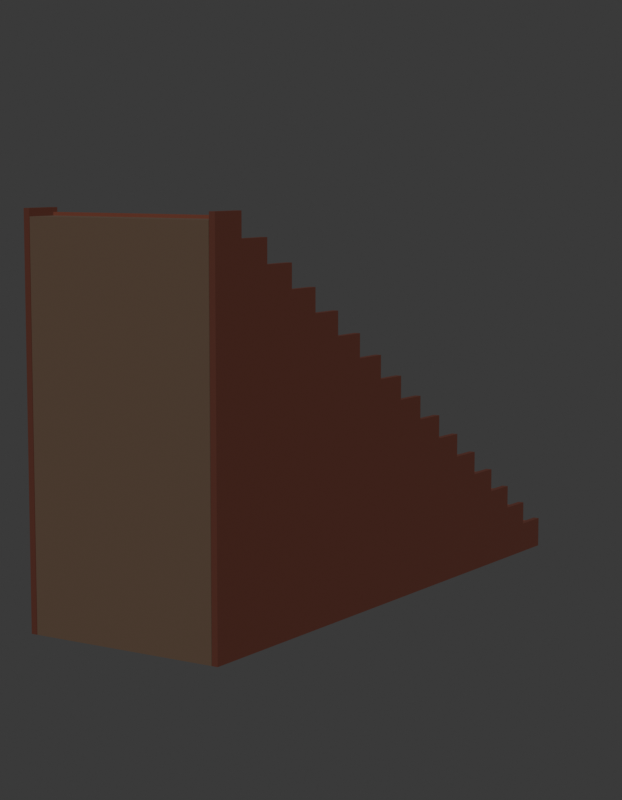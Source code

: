 # Source: SM_ENV_Escada_Blockout.blend  (saved by Blender 5.2.45; exported with 4.5.12 LTS)
import bpy
from mathutils import Matrix  # noqa: F401  (used for matrix-valued properties, if any)

bpy.ops.wm.read_factory_settings(use_empty=True)
scene = bpy.context.scene
scene.name = 'Scene'

# ---- collections
col_env_escada = bpy.data.collections.new('ENV_Escada'); scene.collection.children.link(col_env_escada)
col_rig = bpy.data.collections.new('Rig'); col_env_escada.children.link(col_rig)
col_geo = bpy.data.collections.new('Geo'); col_env_escada.children.link(col_geo)
col_sockets = bpy.data.collections.new('Sockets'); col_env_escada.children.link(col_sockets)
col_props = bpy.data.collections.new('Props'); col_env_escada.children.link(col_props)
col_preview = bpy.data.collections.new('_Preview'); scene.collection.children.link(col_preview)

# ---- materials (node trees are filled in below, after node groups)
mat_mat_env_tabua = bpy.data.materials.new('MAT_ENV_Tabua')
mat_mat_env_tabua.diffuse_color = (0.06848, 0.04231, 0.02732, 1.0)
mat_mat_env_tabua.roughness = 0.8
mat_mat_env_mognoclaro = bpy.data.materials.new('MAT_ENV_MognoClaro')
mat_mat_env_mognoclaro.diffuse_color = (0.1559, 0.04231, 0.02315, 1.0)
mat_mat_env_mognoclaro.roughness = 0.7
mat_mat_env_tabuaclara = bpy.data.materials.new('MAT_ENV_TabuaClara')
mat_mat_env_tabuaclara.diffuse_color = (0.107, 0.0648, 0.03955, 1.0)
mat_mat_env_tabuaclara.roughness = 0.8
mat_mat_env_mogno = bpy.data.materials.new('MAT_ENV_Mogno')
mat_mat_env_mogno.diffuse_color = (0.1022, 0.02732, 0.016, 1.0)
mat_mat_env_mogno.roughness = 0.7

# ---- material node trees
mat_mat_env_tabua.use_nodes = True; mat_mat_env_tabua.node_tree.nodes.clear()
_N = mat_mat_env_tabua.node_tree.nodes; _L = mat_mat_env_tabua.node_tree.links
n0 = _N.new('ShaderNodeBsdfPrincipled'); n0.name = 'Principled BSDF'; n0.location = (-200, 100)
n0.inputs[0].default_value = (0.06848, 0.04231, 0.02732, 1.0)
n0.inputs[2].default_value = 0.8
n0.inputs[10].default_value = 0.005
n1 = _N.new('ShaderNodeOutputMaterial'); n1.name = 'Material Output'; n1.location = (200, 100)
_L.new(n0.outputs[0], n1.inputs[0])
n1.is_active_output = True
mat_mat_env_mognoclaro.use_nodes = True; mat_mat_env_mognoclaro.node_tree.nodes.clear()
_N = mat_mat_env_mognoclaro.node_tree.nodes; _L = mat_mat_env_mognoclaro.node_tree.links
n0 = _N.new('ShaderNodeBsdfPrincipled'); n0.name = 'Principled BSDF'; n0.location = (-200, 100)
n0.inputs[0].default_value = (0.1559, 0.04231, 0.02315, 1.0)
n0.inputs[2].default_value = 0.7
n0.inputs[10].default_value = 0.005
n1 = _N.new('ShaderNodeOutputMaterial'); n1.name = 'Material Output'; n1.location = (200, 100)
_L.new(n0.outputs[0], n1.inputs[0])
n1.is_active_output = True
mat_mat_env_tabuaclara.use_nodes = True; mat_mat_env_tabuaclara.node_tree.nodes.clear()
_N = mat_mat_env_tabuaclara.node_tree.nodes; _L = mat_mat_env_tabuaclara.node_tree.links
n0 = _N.new('ShaderNodeBsdfPrincipled'); n0.name = 'Principled BSDF'; n0.location = (-200, 100)
n0.inputs[0].default_value = (0.107, 0.0648, 0.03955, 1.0)
n0.inputs[2].default_value = 0.8
n0.inputs[10].default_value = 0.005
n1 = _N.new('ShaderNodeOutputMaterial'); n1.name = 'Material Output'; n1.location = (200, 100)
_L.new(n0.outputs[0], n1.inputs[0])
n1.is_active_output = True
mat_mat_env_mogno.use_nodes = True; mat_mat_env_mogno.node_tree.nodes.clear()
_N = mat_mat_env_mogno.node_tree.nodes; _L = mat_mat_env_mogno.node_tree.links
n0 = _N.new('ShaderNodeBsdfPrincipled'); n0.name = 'Principled BSDF'; n0.location = (-200, 100)
n0.inputs[0].default_value = (0.1022, 0.02732, 0.016, 1.0)
n0.inputs[2].default_value = 0.7
n0.inputs[10].default_value = 0.005
n1 = _N.new('ShaderNodeOutputMaterial'); n1.name = 'Material Output'; n1.location = (200, 100)
_L.new(n0.outputs[0], n1.inputs[0])
n1.is_active_output = True

# ---- world
world_world = bpy.data.worlds.new('World'); scene.world = world_world
world_world.use_nodes = True; world_world.node_tree.nodes.clear()
_N = world_world.node_tree.nodes; _L = world_world.node_tree.links
n0 = _N.new('ShaderNodeBackground'); n0.name = 'Background'; n0.location = (-200, 100)
n0.inputs[0].default_value = (0.05, 0.05, 0.05, 1.0)
n1 = _N.new('ShaderNodeOutputWorld'); n1.name = 'World Output'; n1.location = (200, 100)
_L.new(n0.outputs[0], n1.inputs[0])
n1.is_active_output = True
world_world.color = (0.006512, 0.005605, 0.009134)

# ---- cameras
cam_cam_frente = bpy.data.cameras.new('CAM_frente')
cam_cam_frente.type = 'ORTHO'
cam_cam_frente.ortho_scale = 6.44
cam_cam_perfil = bpy.data.cameras.new('CAM_perfil')
cam_cam_perfil.type = 'ORTHO'
cam_cam_perfil.ortho_scale = 6.44
cam_cam_costas = bpy.data.cameras.new('CAM_costas')
cam_cam_costas.type = 'ORTHO'
cam_cam_costas.ortho_scale = 6.44
cam_cam_tres_quartos = bpy.data.cameras.new('CAM_tres_quartos')
cam_cam_tres_quartos.lens = 85.0

# ---- meshes
me_sm_env_escada = bpy.data.meshes.new('SM_ENV_Escada')
me_sm_env_escada.from_pydata([(-0.8, -0.3125, 0.0), (-0.8, -0.3125, 0.1937), (-0.8, 0.0, 0.0), (-0.8, 0.0, 0.1937), (0.8, -0.3125, 0.0), (0.8, -0.3125, 0.1937), (0.8, 0.0, 0.0), (0.8, 0.0, 0.1937), (-0.82, -0.045, 0.1933), (-0.82, -0.045, 0.2183), (-0.82, 0.005, 0.1933), (-0.82, 0.005, 0.2183), (0.82, -0.045, 0.1933), (0.82, -0.045, 0.2183), (0.82, 0.005, 0.1933), (0.82, 0.005, 0.2183), (-0.8, -0.625, 0.0), (-0.8, -0.625, 0.3875), (-0.8, -0.3125, 0.0), (-0.8, -0.3125, 0.3875), (0.8, -0.625, 0.0), (0.8, -0.625, 0.3875), (0.8, -0.3125, 0.0), (0.8, -0.3125, 0.3875), (-0.82, -0.3575, 0.387), (-0.82, -0.3575, 0.412), (-0.82, -0.3075, 0.387), (-0.82, -0.3075, 0.412), (0.82, -0.3575, 0.387), (0.82, -0.3575, 0.412), (0.82, -0.3075, 0.387), (0.82, -0.3075, 0.412), (-0.8, -0.9375, 0.0), (-0.8, -0.9375, 0.5813), (-0.8, -0.625, 0.0), (-0.8, -0.625, 0.5813), (0.8, -0.9375, 0.0), (0.8, -0.9375, 0.5813), (0.8, -0.625, 0.0), (0.8, -0.625, 0.5813), (-0.82, -0.67, 0.5807), (-0.82, -0.67, 0.6057), (-0.82, -0.62, 0.5807), (-0.82, -0.62, 0.6057), (0.82, -0.67, 0.5807), (0.82, -0.67, 0.6057), (0.82, -0.62, 0.5807), (0.82, -0.62, 0.6057), (-0.8, -1.25, 0.0), (-0.8, -1.25, 0.775), (-0.8, -0.9375, 0.0), (-0.8, -0.9375, 0.775), (0.8, -1.25, 0.0), (0.8, -1.25, 0.775), (0.8, -0.9375, 0.0), (0.8, -0.9375, 0.775), (-0.82, -0.9825, 0.7745), (-0.82, -0.9825, 0.7995), (-0.82, -0.9325, 0.7745), (-0.82, -0.9325, 0.7995), (0.82, -0.9825, 0.7745), (0.82, -0.9825, 0.7995), (0.82, -0.9325, 0.7745), (0.82, -0.9325, 0.7995), (-0.8, -1.562, 0.0), (-0.8, -1.562, 0.9688), (-0.8, -1.25, 0.0), (-0.8, -1.25, 0.9688), (0.8, -1.562, 0.0), (0.8, -1.562, 0.9688), (0.8, -1.25, 0.0), (0.8, -1.25, 0.9688), (-0.82, -1.295, 0.9683), (-0.82, -1.295, 0.9933), (-0.82, -1.245, 0.9683), (-0.82, -1.245, 0.9933), (0.82, -1.295, 0.9683), (0.82, -1.295, 0.9933), (0.82, -1.245, 0.9683), (0.82, -1.245, 0.9933), (-0.8, -1.875, 0.0), (-0.8, -1.875, 1.163), (-0.8, -1.562, 0.0), (-0.8, -1.562, 1.163), (0.8, -1.875, 0.0), (0.8, -1.875, 1.163), (0.8, -1.562, 0.0), (0.8, -1.562, 1.163), (-0.82, -1.607, 1.162), (-0.82, -1.607, 1.187), (-0.82, -1.558, 1.162), (-0.82, -1.558, 1.187), (0.82, -1.607, 1.162), (0.82, -1.607, 1.187), (0.82, -1.558, 1.162), (0.82, -1.558, 1.187), (-0.8, -2.188, 0.0), (-0.8, -2.188, 1.356), (-0.8, -1.875, 0.0), (-0.8, -1.875, 1.356), (0.8, -2.188, 0.0), (0.8, -2.188, 1.356), (0.8, -1.875, 0.0), (0.8, -1.875, 1.356), (-0.82, -1.92, 1.356), (-0.82, -1.92, 1.381), (-0.82, -1.87, 1.356), (-0.82, -1.87, 1.381), (0.82, -1.92, 1.356), (0.82, -1.92, 1.381), (0.82, -1.87, 1.356), (0.82, -1.87, 1.381), (-0.8, -2.5, 0.0), (-0.8, -2.5, 1.55), (-0.8, -2.188, 0.0), (-0.8, -2.188, 1.55), (0.8, -2.5, 0.0), (0.8, -2.5, 1.55), (0.8, -2.188, 0.0), (0.8, -2.188, 1.55), (-0.82, -2.233, 1.549), (-0.82, -2.233, 1.575), (-0.82, -2.182, 1.549), (-0.82, -2.182, 1.575), (0.82, -2.233, 1.549), (0.82, -2.233, 1.575), (0.82, -2.182, 1.549), (0.82, -2.182, 1.575), (-0.8, -2.812, 0.0), (-0.8, -2.812, 1.744), (-0.8, -2.5, 0.0), (-0.8, -2.5, 1.744), (0.8, -2.812, 0.0), (0.8, -2.812, 1.744), (0.8, -2.5, 0.0), (0.8, -2.5, 1.744), (-0.82, -2.545, 1.743), (-0.82, -2.545, 1.768), (-0.82, -2.495, 1.743), (-0.82, -2.495, 1.768), (0.82, -2.545, 1.743), (0.82, -2.545, 1.768), (0.82, -2.495, 1.743), (0.82, -2.495, 1.768), (-0.8, -3.125, 0.0), (-0.8, -3.125, 1.938), (-0.8, -2.812, 0.0), (-0.8, -2.812, 1.938), (0.8, -3.125, 0.0), (0.8, -3.125, 1.938), (0.8, -2.812, 0.0), (0.8, -2.812, 1.938), (-0.82, -2.858, 1.937), (-0.82, -2.858, 1.962), (-0.82, -2.807, 1.937), (-0.82, -2.807, 1.962), (0.82, -2.858, 1.937), (0.82, -2.858, 1.962), (0.82, -2.807, 1.937), (0.82, -2.807, 1.962), (-0.8, -3.438, 0.0), (-0.8, -3.438, 2.131), (-0.8, -3.125, 0.0), (-0.8, -3.125, 2.131), (0.8, -3.438, 0.0), (0.8, -3.438, 2.131), (0.8, -3.125, 0.0), (0.8, -3.125, 2.131), (-0.82, -3.17, 2.131), (-0.82, -3.17, 2.156), (-0.82, -3.12, 2.131), (-0.82, -3.12, 2.156), (0.82, -3.17, 2.131), (0.82, -3.17, 2.156), (0.82, -3.12, 2.131), (0.82, -3.12, 2.156), (-0.8, -3.75, 0.0), (-0.8, -3.75, 2.325), (-0.8, -3.438, 0.0), (-0.8, -3.438, 2.325), (0.8, -3.75, 0.0), (0.8, -3.75, 2.325), (0.8, -3.438, 0.0), (0.8, -3.438, 2.325), (-0.82, -3.483, 2.324), (-0.82, -3.483, 2.349), (-0.82, -3.432, 2.324), (-0.82, -3.432, 2.349), (0.82, -3.483, 2.324), (0.82, -3.483, 2.349), (0.82, -3.432, 2.324), (0.82, -3.432, 2.349), (-0.8, -4.062, 0.0), (-0.8, -4.062, 2.519), (-0.8, -3.75, 0.0), (-0.8, -3.75, 2.519), (0.8, -4.062, 0.0), (0.8, -4.062, 2.519), (0.8, -3.75, 0.0), (0.8, -3.75, 2.519), (-0.82, -3.795, 2.518), (-0.82, -3.795, 2.543), (-0.82, -3.745, 2.518), (-0.82, -3.745, 2.543), (0.82, -3.795, 2.518), (0.82, -3.795, 2.543), (0.82, -3.745, 2.518), (0.82, -3.745, 2.543), (-0.8, -4.375, 0.0), (-0.8, -4.375, 2.713), (-0.8, -4.062, 0.0), (-0.8, -4.062, 2.713), (0.8, -4.375, 0.0), (0.8, -4.375, 2.713), (0.8, -4.062, 0.0), (0.8, -4.062, 2.713), (-0.82, -4.108, 2.712), (-0.82, -4.108, 2.737), (-0.82, -4.057, 2.712), (-0.82, -4.057, 2.737), (0.82, -4.108, 2.712), (0.82, -4.108, 2.737), (0.82, -4.057, 2.712), (0.82, -4.057, 2.737), (-0.8, -4.688, 0.0), (-0.8, -4.688, 2.906), (-0.8, -4.375, 0.0), (-0.8, -4.375, 2.906), (0.8, -4.688, 0.0), (0.8, -4.688, 2.906), (0.8, -4.375, 0.0), (0.8, -4.375, 2.906), (-0.82, -4.42, 2.906), (-0.82, -4.42, 2.931), (-0.82, -4.37, 2.906), (-0.82, -4.37, 2.931), (0.82, -4.42, 2.906), (0.82, -4.42, 2.931), (0.82, -4.37, 2.906), (0.82, -4.37, 2.931), (-0.8, -5.0, 0.0), (-0.8, -5.0, 3.1), (-0.8, -4.688, 0.0), (-0.8, -4.688, 3.1), (0.8, -5.0, 0.0), (0.8, -5.0, 3.1), (0.8, -4.688, 0.0), (0.8, -4.688, 3.1), (-0.82, -4.733, 3.099), (-0.82, -4.733, 3.125), (-0.82, -4.682, 3.099), (-0.82, -4.682, 3.125), (0.82, -4.733, 3.099), (0.82, -4.733, 3.125), (0.82, -4.682, 3.099), (0.82, -4.682, 3.125), (-0.855, -0.3125, 0.0), (-0.855, -0.3125, 0.2537), (-0.855, 0.0, 0.0), (-0.855, 0.0, 0.2537), (-0.805, -0.3125, 0.0), (-0.805, -0.3125, 0.2537), (-0.805, 0.0, 0.0), (-0.805, 0.0, 0.2537), (-0.855, -0.625, 0.0), (-0.855, -0.625, 0.4475), (-0.855, -0.3125, 0.0), (-0.855, -0.3125, 0.4475), (-0.805, -0.625, 0.0), (-0.805, -0.625, 0.4475), (-0.805, -0.3125, 0.0), (-0.805, -0.3125, 0.4475), (-0.855, -0.9375, 0.0), (-0.855, -0.9375, 0.6413), (-0.855, -0.625, 0.0), (-0.855, -0.625, 0.6413), (-0.805, -0.9375, 0.0), (-0.805, -0.9375, 0.6413), (-0.805, -0.625, 0.0), (-0.805, -0.625, 0.6413), (-0.855, -1.25, 0.0), (-0.855, -1.25, 0.835), (-0.855, -0.9375, 0.0), (-0.855, -0.9375, 0.835), (-0.805, -1.25, 0.0), (-0.805, -1.25, 0.835), (-0.805, -0.9375, 0.0), (-0.805, -0.9375, 0.835), (-0.855, -1.562, 0.0), (-0.855, -1.562, 1.029), (-0.855, -1.25, 0.0), (-0.855, -1.25, 1.029), (-0.805, -1.562, 0.0), (-0.805, -1.562, 1.029), (-0.805, -1.25, 0.0), (-0.805, -1.25, 1.029), (-0.855, -1.875, 0.0), (-0.855, -1.875, 1.222), (-0.855, -1.562, 0.0), (-0.855, -1.562, 1.222), (-0.805, -1.875, 0.0), (-0.805, -1.875, 1.222), (-0.805, -1.562, 0.0), (-0.805, -1.562, 1.222), (-0.855, -2.188, 0.0), (-0.855, -2.188, 1.416), (-0.855, -1.875, 0.0), (-0.855, -1.875, 1.416), (-0.805, -2.188, 0.0), (-0.805, -2.188, 1.416), (-0.805, -1.875, 0.0), (-0.805, -1.875, 1.416), (-0.855, -2.5, 0.0), (-0.855, -2.5, 1.61), (-0.855, -2.188, 0.0), (-0.855, -2.188, 1.61), (-0.805, -2.5, 0.0), (-0.805, -2.5, 1.61), (-0.805, -2.188, 0.0), (-0.805, -2.188, 1.61), (-0.855, -2.812, 0.0), (-0.855, -2.812, 1.804), (-0.855, -2.5, 0.0), (-0.855, -2.5, 1.804), (-0.805, -2.812, 0.0), (-0.805, -2.812, 1.804), (-0.805, -2.5, 0.0), (-0.805, -2.5, 1.804), (-0.855, -3.125, 0.0), (-0.855, -3.125, 1.997), (-0.855, -2.812, 0.0), (-0.855, -2.812, 1.997), (-0.805, -3.125, 0.0), (-0.805, -3.125, 1.997), (-0.805, -2.812, 0.0), (-0.805, -2.812, 1.997), (-0.855, -3.438, 0.0), (-0.855, -3.438, 2.191), (-0.855, -3.125, 0.0), (-0.855, -3.125, 2.191), (-0.805, -3.438, 0.0), (-0.805, -3.438, 2.191), (-0.805, -3.125, 0.0), (-0.805, -3.125, 2.191), (-0.855, -3.75, 0.0), (-0.855, -3.75, 2.385), (-0.855, -3.438, 0.0), (-0.855, -3.438, 2.385), (-0.805, -3.75, 0.0), (-0.805, -3.75, 2.385), (-0.805, -3.438, 0.0), (-0.805, -3.438, 2.385), (-0.855, -4.062, 0.0), (-0.855, -4.062, 2.579), (-0.855, -3.75, 0.0), (-0.855, -3.75, 2.579), (-0.805, -4.062, 0.0), (-0.805, -4.062, 2.579), (-0.805, -3.75, 0.0), (-0.805, -3.75, 2.579), (-0.855, -4.375, 0.0), (-0.855, -4.375, 2.773), (-0.855, -4.062, 0.0), (-0.855, -4.062, 2.773), (-0.805, -4.375, 0.0), (-0.805, -4.375, 2.773), (-0.805, -4.062, 0.0), (-0.805, -4.062, 2.773), (-0.855, -4.688, 0.0), (-0.855, -4.688, 2.966), (-0.855, -4.375, 0.0), (-0.855, -4.375, 2.966), (-0.805, -4.688, 0.0), (-0.805, -4.688, 2.966), (-0.805, -4.375, 0.0), (-0.805, -4.375, 2.966), (-0.855, -5.0, 0.0), (-0.855, -5.0, 3.16), (-0.855, -4.688, 0.0), (-0.855, -4.688, 3.16), (-0.805, -5.0, 0.0), (-0.805, -5.0, 3.16), (-0.805, -4.688, 0.0), (-0.805, -4.688, 3.16), (0.805, -0.3125, 0.0), (0.805, -0.3125, 0.2537), (0.805, 0.0, 0.0), (0.805, 0.0, 0.2537), (0.855, -0.3125, 0.0), (0.855, -0.3125, 0.2537), (0.855, 0.0, 0.0), (0.855, 0.0, 0.2537), (0.805, -0.625, 0.0), (0.805, -0.625, 0.4475), (0.805, -0.3125, 0.0), (0.805, -0.3125, 0.4475), (0.855, -0.625, 0.0), (0.855, -0.625, 0.4475), (0.855, -0.3125, 0.0), (0.855, -0.3125, 0.4475), (0.805, -0.9375, 0.0), (0.805, -0.9375, 0.6413), (0.805, -0.625, 0.0), (0.805, -0.625, 0.6413), (0.855, -0.9375, 0.0), (0.855, -0.9375, 0.6413), (0.855, -0.625, 0.0), (0.855, -0.625, 0.6413), (0.805, -1.25, 0.0), (0.805, -1.25, 0.835), (0.805, -0.9375, 0.0), (0.805, -0.9375, 0.835), (0.855, -1.25, 0.0), (0.855, -1.25, 0.835), (0.855, -0.9375, 0.0), (0.855, -0.9375, 0.835), (0.805, -1.562, 0.0), (0.805, -1.562, 1.029), (0.805, -1.25, 0.0), (0.805, -1.25, 1.029), (0.855, -1.562, 0.0), (0.855, -1.562, 1.029), (0.855, -1.25, 0.0), (0.855, -1.25, 1.029), (0.805, -1.875, 0.0), (0.805, -1.875, 1.222), (0.805, -1.562, 0.0), (0.805, -1.562, 1.222), (0.855, -1.875, 0.0), (0.855, -1.875, 1.222), (0.855, -1.562, 0.0), (0.855, -1.562, 1.222), (0.805, -2.188, 0.0), (0.805, -2.188, 1.416), (0.805, -1.875, 0.0), (0.805, -1.875, 1.416), (0.855, -2.188, 0.0), (0.855, -2.188, 1.416), (0.855, -1.875, 0.0), (0.855, -1.875, 1.416), (0.805, -2.5, 0.0), (0.805, -2.5, 1.61), (0.805, -2.188, 0.0), (0.805, -2.188, 1.61), (0.855, -2.5, 0.0), (0.855, -2.5, 1.61), (0.855, -2.188, 0.0), (0.855, -2.188, 1.61), (0.805, -2.812, 0.0), (0.805, -2.812, 1.804), (0.805, -2.5, 0.0), (0.805, -2.5, 1.804), (0.855, -2.812, 0.0), (0.855, -2.812, 1.804), (0.855, -2.5, 0.0), (0.855, -2.5, 1.804), (0.805, -3.125, 0.0), (0.805, -3.125, 1.997), (0.805, -2.812, 0.0), (0.805, -2.812, 1.997), (0.855, -3.125, 0.0), (0.855, -3.125, 1.997), (0.855, -2.812, 0.0), (0.855, -2.812, 1.997), (0.805, -3.438, 0.0), (0.805, -3.438, 2.191), (0.805, -3.125, 0.0), (0.805, -3.125, 2.191), (0.855, -3.438, 0.0), (0.855, -3.438, 2.191), (0.855, -3.125, 0.0), (0.855, -3.125, 2.191), (0.805, -3.75, 0.0), (0.805, -3.75, 2.385), (0.805, -3.438, 0.0), (0.805, -3.438, 2.385), (0.855, -3.75, 0.0), (0.855, -3.75, 2.385), (0.855, -3.438, 0.0), (0.855, -3.438, 2.385), (0.805, -4.062, 0.0), (0.805, -4.062, 2.579), (0.805, -3.75, 0.0), (0.805, -3.75, 2.579), (0.855, -4.062, 0.0), (0.855, -4.062, 2.579), (0.855, -3.75, 0.0), (0.855, -3.75, 2.579), (0.805, -4.375, 0.0), (0.805, -4.375, 2.773), (0.805, -4.062, 0.0), (0.805, -4.062, 2.773), (0.855, -4.375, 0.0), (0.855, -4.375, 2.773), (0.855, -4.062, 0.0), (0.855, -4.062, 2.773), (0.805, -4.688, 0.0), (0.805, -4.688, 2.966), (0.805, -4.375, 0.0), (0.805, -4.375, 2.966), (0.855, -4.688, 0.0), (0.855, -4.688, 2.966), (0.855, -4.375, 0.0), (0.855, -4.375, 2.966), (0.805, -5.0, 0.0), (0.805, -5.0, 3.16), (0.805, -4.688, 0.0), (0.805, -4.688, 3.16), (0.855, -5.0, 0.0), (0.855, -5.0, 3.16), (0.855, -4.688, 0.0), (0.855, -4.688, 3.16)], [], [(0, 1, 3, 2), (2, 3, 7, 6), (6, 7, 5, 4), (4, 5, 1, 0), (2, 6, 4, 0), (7, 3, 1, 5), (8, 9, 11, 10), (10, 11, 15, 14), (14, 15, 13, 12), (12, 13, 9, 8), (10, 14, 12, 8), (15, 11, 9, 13), (16, 17, 19, 18), (18, 19, 23, 22), (22, 23, 21, 20), (20, 21, 17, 16), (18, 22, 20, 16), (23, 19, 17, 21), (24, 25, 27, 26), (26, 27, 31, 30), (30, 31, 29, 28), (28, 29, 25, 24), (26, 30, 28, 24), (31, 27, 25, 29), (32, 33, 35, 34), (34, 35, 39, 38), (38, 39, 37, 36), (36, 37, 33, 32), (34, 38, 36, 32), (39, 35, 33, 37), (40, 41, 43, 42), (42, 43, 47, 46), (46, 47, 45, 44), (44, 45, 41, 40), (42, 46, 44, 40), (47, 43, 41, 45), (48, 49, 51, 50), (50, 51, 55, 54), (54, 55, 53, 52), (52, 53, 49, 48), (50, 54, 52, 48), (55, 51, 49, 53), (56, 57, 59, 58), (58, 59, 63, 62), (62, 63, 61, 60), (60, 61, 57, 56), (58, 62, 60, 56), (63, 59, 57, 61), (64, 65, 67, 66), (66, 67, 71, 70), (70, 71, 69, 68), (68, 69, 65, 64), (66, 70, 68, 64), (71, 67, 65, 69), (72, 73, 75, 74), (74, 75, 79, 78), (78, 79, 77, 76), (76, 77, 73, 72), (74, 78, 76, 72), (79, 75, 73, 77), (80, 81, 83, 82), (82, 83, 87, 86), (86, 87, 85, 84), (84, 85, 81, 80), (82, 86, 84, 80), (87, 83, 81, 85), (88, 89, 91, 90), (90, 91, 95, 94), (94, 95, 93, 92), (92, 93, 89, 88), (90, 94, 92, 88), (95, 91, 89, 93), (96, 97, 99, 98), (98, 99, 103, 102), (102, 103, 101, 100), (100, 101, 97, 96), (98, 102, 100, 96), (103, 99, 97, 101), (104, 105, 107, 106), (106, 107, 111, 110), (110, 111, 109, 108), (108, 109, 105, 104), (106, 110, 108, 104), (111, 107, 105, 109), (112, 113, 115, 114), (114, 115, 119, 118), (118, 119, 117, 116), (116, 117, 113, 112), (114, 118, 116, 112), (119, 115, 113, 117), (120, 121, 123, 122), (122, 123, 127, 126), (126, 127, 125, 124), (124, 125, 121, 120), (122, 126, 124, 120), (127, 123, 121, 125), (128, 129, 131, 130), (130, 131, 135, 134), (134, 135, 133, 132), (132, 133, 129, 128), (130, 134, 132, 128), (135, 131, 129, 133), (136, 137, 139, 138), (138, 139, 143, 142), (142, 143, 141, 140), (140, 141, 137, 136), (138, 142, 140, 136), (143, 139, 137, 141), (144, 145, 147, 146), (146, 147, 151, 150), (150, 151, 149, 148), (148, 149, 145, 144), (146, 150, 148, 144), (151, 147, 145, 149), (152, 153, 155, 154), (154, 155, 159, 158), (158, 159, 157, 156), (156, 157, 153, 152), (154, 158, 156, 152), (159, 155, 153, 157), (160, 161, 163, 162), (162, 163, 167, 166), (166, 167, 165, 164), (164, 165, 161, 160), (162, 166, 164, 160), (167, 163, 161, 165), (168, 169, 171, 170), (170, 171, 175, 174), (174, 175, 173, 172), (172, 173, 169, 168), (170, 174, 172, 168), (175, 171, 169, 173), (176, 177, 179, 178), (178, 179, 183, 182), (182, 183, 181, 180), (180, 181, 177, 176), (178, 182, 180, 176), (183, 179, 177, 181), (184, 185, 187, 186), (186, 187, 191, 190), (190, 191, 189, 188), (188, 189, 185, 184), (186, 190, 188, 184), (191, 187, 185, 189), (192, 193, 195, 194), (194, 195, 199, 198), (198, 199, 197, 196), (196, 197, 193, 192), (194, 198, 196, 192), (199, 195, 193, 197), (200, 201, 203, 202), (202, 203, 207, 206), (206, 207, 205, 204), (204, 205, 201, 200), (202, 206, 204, 200), (207, 203, 201, 205), (208, 209, 211, 210), (210, 211, 215, 214), (214, 215, 213, 212), (212, 213, 209, 208), (210, 214, 212, 208), (215, 211, 209, 213), (216, 217, 219, 218), (218, 219, 223, 222), (222, 223, 221, 220), (220, 221, 217, 216), (218, 222, 220, 216), (223, 219, 217, 221), (224, 225, 227, 226), (226, 227, 231, 230), (230, 231, 229, 228), (228, 229, 225, 224), (226, 230, 228, 224), (231, 227, 225, 229), (232, 233, 235, 234), (234, 235, 239, 238), (238, 239, 237, 236), (236, 237, 233, 232), (234, 238, 236, 232), (239, 235, 233, 237), (240, 241, 243, 242), (242, 243, 247, 246), (246, 247, 245, 244), (244, 245, 241, 240), (242, 246, 244, 240), (247, 243, 241, 245), (248, 249, 251, 250), (250, 251, 255, 254), (254, 255, 253, 252), (252, 253, 249, 248), (250, 254, 252, 248), (255, 251, 249, 253), (256, 257, 259, 258), (258, 259, 263, 262), (262, 263, 261, 260), (260, 261, 257, 256), (258, 262, 260, 256), (263, 259, 257, 261), (264, 265, 267, 266), (266, 267, 271, 270), (270, 271, 269, 268), (268, 269, 265, 264), (266, 270, 268, 264), (271, 267, 265, 269), (272, 273, 275, 274), (274, 275, 279, 278), (278, 279, 277, 276), (276, 277, 273, 272), (274, 278, 276, 272), (279, 275, 273, 277), (280, 281, 283, 282), (282, 283, 287, 286), (286, 287, 285, 284), (284, 285, 281, 280), (282, 286, 284, 280), (287, 283, 281, 285), (288, 289, 291, 290), (290, 291, 295, 294), (294, 295, 293, 292), (292, 293, 289, 288), (290, 294, 292, 288), (295, 291, 289, 293), (296, 297, 299, 298), (298, 299, 303, 302), (302, 303, 301, 300), (300, 301, 297, 296), (298, 302, 300, 296), (303, 299, 297, 301), (304, 305, 307, 306), (306, 307, 311, 310), (310, 311, 309, 308), (308, 309, 305, 304), (306, 310, 308, 304), (311, 307, 305, 309), (312, 313, 315, 314), (314, 315, 319, 318), (318, 319, 317, 316), (316, 317, 313, 312), (314, 318, 316, 312), (319, 315, 313, 317), (320, 321, 323, 322), (322, 323, 327, 326), (326, 327, 325, 324), (324, 325, 321, 320), (322, 326, 324, 320), (327, 323, 321, 325), (328, 329, 331, 330), (330, 331, 335, 334), (334, 335, 333, 332), (332, 333, 329, 328), (330, 334, 332, 328), (335, 331, 329, 333), (336, 337, 339, 338), (338, 339, 343, 342), (342, 343, 341, 340), (340, 341, 337, 336), (338, 342, 340, 336), (343, 339, 337, 341), (344, 345, 347, 346), (346, 347, 351, 350), (350, 351, 349, 348), (348, 349, 345, 344), (346, 350, 348, 344), (351, 347, 345, 349), (352, 353, 355, 354), (354, 355, 359, 358), (358, 359, 357, 356), (356, 357, 353, 352), (354, 358, 356, 352), (359, 355, 353, 357), (360, 361, 363, 362), (362, 363, 367, 366), (366, 367, 365, 364), (364, 365, 361, 360), (362, 366, 364, 360), (367, 363, 361, 365), (368, 369, 371, 370), (370, 371, 375, 374), (374, 375, 373, 372), (372, 373, 369, 368), (370, 374, 372, 368), (375, 371, 369, 373), (376, 377, 379, 378), (378, 379, 383, 382), (382, 383, 381, 380), (380, 381, 377, 376), (378, 382, 380, 376), (383, 379, 377, 381), (384, 385, 387, 386), (386, 387, 391, 390), (390, 391, 389, 388), (388, 389, 385, 384), (386, 390, 388, 384), (391, 387, 385, 389), (392, 393, 395, 394), (394, 395, 399, 398), (398, 399, 397, 396), (396, 397, 393, 392), (394, 398, 396, 392), (399, 395, 393, 397), (400, 401, 403, 402), (402, 403, 407, 406), (406, 407, 405, 404), (404, 405, 401, 400), (402, 406, 404, 400), (407, 403, 401, 405), (408, 409, 411, 410), (410, 411, 415, 414), (414, 415, 413, 412), (412, 413, 409, 408), (410, 414, 412, 408), (415, 411, 409, 413), (416, 417, 419, 418), (418, 419, 423, 422), (422, 423, 421, 420), (420, 421, 417, 416), (418, 422, 420, 416), (423, 419, 417, 421), (424, 425, 427, 426), (426, 427, 431, 430), (430, 431, 429, 428), (428, 429, 425, 424), (426, 430, 428, 424), (431, 427, 425, 429), (432, 433, 435, 434), (434, 435, 439, 438), (438, 439, 437, 436), (436, 437, 433, 432), (434, 438, 436, 432), (439, 435, 433, 437), (440, 441, 443, 442), (442, 443, 447, 446), (446, 447, 445, 444), (444, 445, 441, 440), (442, 446, 444, 440), (447, 443, 441, 445), (448, 449, 451, 450), (450, 451, 455, 454), (454, 455, 453, 452), (452, 453, 449, 448), (450, 454, 452, 448), (455, 451, 449, 453), (456, 457, 459, 458), (458, 459, 463, 462), (462, 463, 461, 460), (460, 461, 457, 456), (458, 462, 460, 456), (463, 459, 457, 461), (464, 465, 467, 466), (466, 467, 471, 470), (470, 471, 469, 468), (468, 469, 465, 464), (466, 470, 468, 464), (471, 467, 465, 469), (472, 473, 475, 474), (474, 475, 479, 478), (478, 479, 477, 476), (476, 477, 473, 472), (474, 478, 476, 472), (479, 475, 473, 477), (480, 481, 483, 482), (482, 483, 487, 486), (486, 487, 485, 484), (484, 485, 481, 480), (482, 486, 484, 480), (487, 483, 481, 485), (488, 489, 491, 490), (490, 491, 495, 494), (494, 495, 493, 492), (492, 493, 489, 488), (490, 494, 492, 488), (495, 491, 489, 493), (496, 497, 499, 498), (498, 499, 503, 502), (502, 503, 501, 500), (500, 501, 497, 496), (498, 502, 500, 496), (503, 499, 497, 501), (504, 505, 507, 506), (506, 507, 511, 510), (510, 511, 509, 508), (508, 509, 505, 504), (506, 510, 508, 504), (511, 507, 505, 509)])
me_sm_env_escada.polygons.foreach_set('material_index', [0, 0, 0, 0, 0, 0, 1, 1, 1, 1, 1, 1, 2, 2, 2, 2, 2, 2, 1, 1, 1, 1, 1, 1, 0, 0, 0, 0, 0, 0, 1, 1, 1, 1, 1, 1, 2, 2, 2, 2, 2, 2, 1, 1, 1, 1, 1, 1, 0, 0, 0, 0, 0, 0, 1, 1, 1, 1, 1, 1, 2, 2, 2, 2, 2, 2, 1, 1, 1, 1, 1, 1, 0, 0, 0, 0, 0, 0, 1, 1, 1, 1, 1, 1, 2, 2, 2, 2, 2, 2, 1, 1, 1, 1, 1, 1, 0, 0, 0, 0, 0, 0, 1, 1, 1, 1, 1, 1, 2, 2, 2, 2, 2, 2, 1, 1, 1, 1, 1, 1, 0, 0, 0, 0, 0, 0, 1, 1, 1, 1, 1, 1, 2, 2, 2, 2, 2, 2, 1, 1, 1, 1, 1, 1, 0, 0, 0, 0, 0, 0, 1, 1, 1, 1, 1, 1, 2, 2, 2, 2, 2, 2, 1, 1, 1, 1, 1, 1, 0, 0, 0, 0, 0, 0, 1, 1, 1, 1, 1, 1, 2, 2, 2, 2, 2, 2, 1, 1, 1, 1, 1, 1, 3, 3, 3, 3, 3, 3, 3, 3, 3, 3, 3, 3, 3, 3, 3, 3, 3, 3, 3, 3, 3, 3, 3, 3, 3, 3, 3, 3, 3, 3, 3, 3, 3, 3, 3, 3, 3, 3, 3, 3, 3, 3, 3, 3, 3, 3, 3, 3, 3, 3, 3, 3, 3, 3, 3, 3, 3, 3, 3, 3, 3, 3, 3, 3, 3, 3, 3, 3, 3, 3, 3, 3, 3, 3, 3, 3, 3, 3, 3, 3, 3, 3, 3, 3, 3, 3, 3, 3, 3, 3, 3, 3, 3, 3, 3, 3, 3, 3, 3, 3, 3, 3, 3, 3, 3, 3, 3, 3, 3, 3, 3, 3, 3, 3, 3, 3, 3, 3, 3, 3, 3, 3, 3, 3, 3, 3, 3, 3, 3, 3, 3, 3, 3, 3, 3, 3, 3, 3, 3, 3, 3, 3, 3, 3, 3, 3, 3, 3, 3, 3, 3, 3, 3, 3, 3, 3, 3, 3, 3, 3, 3, 3, 3, 3, 3, 3, 3, 3, 3, 3, 3, 3, 3, 3, 3, 3, 3, 3, 3, 3, 3, 3, 3, 3, 3, 3, 3, 3, 3, 3, 3, 3])
me_sm_env_escada.materials.append(mat_mat_env_tabua)
me_sm_env_escada.materials.append(mat_mat_env_mognoclaro)
me_sm_env_escada.materials.append(mat_mat_env_tabuaclara)
me_sm_env_escada.materials.append(mat_mat_env_mogno)
me_sm_env_escada.update()

# ---- objects
ob_sm_env_escada = bpy.data.objects.new('SM_ENV_Escada', me_sm_env_escada)
ob_cam_frente = bpy.data.objects.new('CAM_frente', cam_cam_frente)
ob_cam_perfil = bpy.data.objects.new('CAM_perfil', cam_cam_perfil)
ob_cam_costas = bpy.data.objects.new('CAM_costas', cam_cam_costas)
ob_cam_tres_quartos = bpy.data.objects.new('CAM_tres_quartos', cam_cam_tres_quartos)

# ---- transforms, parenting, visibility, modifiers, constraints
ob_sm_env_escada.location = (0.0, 0.0, 0.0)
ob_cam_frente.location = (0.0, -13.7, 1.55)
ob_cam_frente.rotation_euler = (1.571, -0.0, 0.0)
ob_cam_perfil.location = (-11.2, -2.5, 1.55)
ob_cam_perfil.rotation_euler = (1.571, -0.0, -1.571)
ob_cam_costas.location = (0.0, 8.7, 1.55)
ob_cam_costas.rotation_euler = (-1.571, 3.142, -0.0)
ob_cam_tres_quartos.location = (8.4, -15.38, 3.51)
ob_cam_tres_quartos.rotation_euler = (1.444, -4.674e-08, 0.5779)

# ---- collection membership
col_geo.objects.link(ob_sm_env_escada)
col_preview.objects.link(ob_cam_frente)
col_preview.objects.link(ob_cam_perfil)
col_preview.objects.link(ob_cam_costas)
col_preview.objects.link(ob_cam_tres_quartos)

# ---- scene / render settings (as saved in the file)
scene.camera = ob_cam_tres_quartos
scene.frame_start = 1; scene.frame_end = 250; scene.frame_set(1)
scene.render.engine = 'BLENDER_WORKBENCH'
scene.render.resolution_x = 700
scene.render.resolution_y = 900
scene.render.bake_bias = 0.0
scene.render.bake_samples = 0
scene.render.compositor_device = 'GPU'
scene.eevee.use_volume_custom_range = False
scene.eevee.fast_gi_thickness_near = 0.1
scene.eevee.fast_gi_thickness_far = 0.0
scene.eevee.ray_tracing_options.screen_trace_thickness = 0.1
bpy.context.view_layer.update()

# ---- added for rendering (the .blend has no usable light): sun
light_auto_sun = bpy.data.lights.new('AutoSun', 'SUN')
light_auto_sun.energy = 3.0
light_auto_sun.angle = 0.0523599
ob_auto_sun = bpy.data.objects.new('AutoSun', light_auto_sun)
scene.collection.objects.link(ob_auto_sun)
ob_auto_sun.rotation_euler = (0.872665, 0.174533, 0.523599)
bpy.context.view_layer.update()
